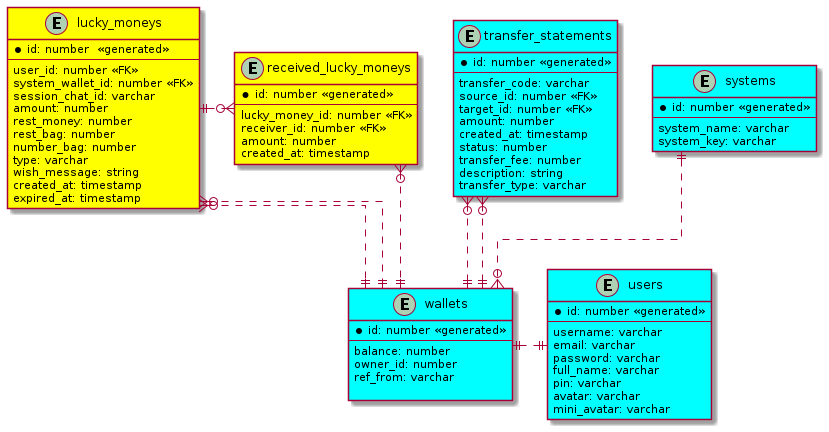

The diagram above was rendered by PlantUML. Its source (embedded in the PNG):
@startuml

' hide the spot
' hide circle

' avoid problems with angled crows feet
skinparam linetype ortho

entity "users" as users #Aqua{
    *id: number <<generated>>
    --
    username: varchar
    email: varchar
    password: varchar
    full_name: varchar
    pin: varchar
    avatar: varchar
    mini_avatar: varchar
}

' LuckyMoney system: 
' - system_name: LuckyMoney
' - system_key: 
' ----> Request Auth system -> JWToken system 
' LuckyMoney vS Payment 
' LuckyMoney ----> Request Auth system -> JWToken system
' LuckyMoney dùng JWToken vừa có để request danh sách  wallets của nó
' sử dụng list wallets này ntn thì tuỳ nó 

' LuckyMoney request lên payment chuyển tiền. Tới... với cái
' wallet id nào của nó  

entity "systems" #Aqua{
    *id: number <<generated>>
    --
    system_name: varchar
    system_key: varchar
}


entity "wallets" as wallets #Aqua{
    *id: number <<generated>>
    --
    balance: number    
    owner_id: number
    ref_from: varchar
    
}

entity "transfer_statements" as transfer_statements #Aqua {
    *id: number <<generated>>
    --
    transfer_code: varchar
    source_id: number <<FK>>
    target_id: number <<FK>>
    amount: number
    created_at: timestamp
    status: number
    transfer_fee: number
    description: string
    transfer_type: varchar
}

entity "lucky_moneys" as lucky_moneys #Yellow{
    *id: number  <<generated>>
    --
    user_id: number <<FK>>
    system_wallet_id: number <<FK>>
    session_chat_id: varchar
    amount: number
    rest_money: number
    rest_bag: number
    number_bag: number
    type: varchar
    wish_message: string
    created_at: timestamp
    expired_at: timestamp
}

entity "received_lucky_moneys" as received_luckey_moneys #Yellow{
    *id: number <<generated>>
    --
    lucky_money_id: number <<FK>>
    receiver_id: number <<FK>>
    amount: number
    created_at: timestamp
}

wallets ||.up.o{ transfer_statements
wallets ||.up.o{ transfer_statements

wallets ||.up.o{ lucky_moneys
wallets ||.up.o{ lucky_moneys

wallets ||.up.o{ received_luckey_moneys

users ||.left.|| wallets

systems ||..o{ wallets


lucky_moneys ||.right.o{ received_luckey_moneys


@enduml